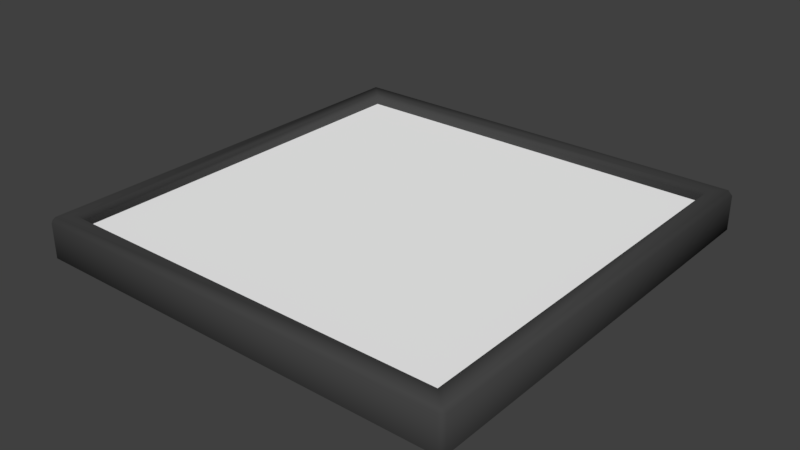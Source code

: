 # Source: tile.blend  (saved by Blender 2.78.0; exported with 4.5.12 LTS)
import bpy
from mathutils import Matrix  # noqa: F401  (used for matrix-valued properties, if any)

bpy.ops.wm.read_factory_settings(use_empty=True)
scene = bpy.context.scene
scene.name = 'Scene'

# ---- collections
col_collection_1 = bpy.data.collections.new('Collection 1'); scene.collection.children.link(col_collection_1)

# ---- materials (node trees are filled in below, after node groups)
mat_picture = bpy.data.materials.new('Picture')
mat_picture.alpha_threshold = 0.0
mat_picture.use_transparent_shadow = False
mat_picture.diffuse_color = (1.0, 1.0, 1.0, 1.0)
mat_picture.specular_color = (0.1, 0.1, 0.1)
mat_picture.roughness = 0.5
mat_frame = bpy.data.materials.new('Frame')
mat_frame.alpha_threshold = 0.0
mat_frame.use_transparent_shadow = False
mat_frame.diffuse_color = (0.0578, 0.0578, 0.0578, 1.0)
mat_frame.specular_color = (0.3, 0.3, 0.3)
mat_frame.roughness = 0.5
mat_frame.line_color = (0.0, 0.0, 0.0, 1.0)

# ---- material node trees

# ---- world
world_world = bpy.data.worlds.new('World'); scene.world = world_world
world_world.color = (0.05088, 0.05088, 0.05088)
world_world.use_sun_shadow = False
world_world.sun_shadow_jitter_overblur = 0.0
world_world.cycles.sampling_method = 'MANUAL'

# ---- meshes
me_picture = bpy.data.meshes.new('Picture')
me_picture.from_pydata([(0.475, -0.475, 0.025), (-0.475, -0.475, 0.025), (0.475, 0.475, 0.025), (-0.475, 0.475, 0.025)], [], [(2, 3, 1, 0)])
_uv = me_picture.uv_layers.new(name='UVMap')
_uv.uv.foreach_set('vector', [1.0, 1.0, 0.0, 1.0, 0.0, 0.0, 1.0, 0.0])
me_picture.materials.append(mat_picture)
me_picture.use_remesh_preserve_volume = False
me_picture.use_remesh_preserve_attributes = False
me_picture.use_mirror_vertex_groups = False
me_picture.update()
me_frame = bpy.data.meshes.new('Frame')
me_frame.from_pydata([(0.45, -0.45, 0.0), (-0.45, -0.45, 0.0), (0.45, 0.45, 0.0), (-0.45, 0.45, 0.0), (0.5, 0.49, 0.04), (0.49, 0.5, 0.04), (0.49, 0.49, 0.05), (0.49, 0.49, -0.05), (0.49, 0.5, -0.04), (0.5, 0.49, -0.04), (0.49, -0.5, 0.04), (0.5, -0.49, 0.04), (0.49, -0.49, 0.05), (0.49, -0.49, -0.05), (0.5, -0.49, -0.04), (0.49, -0.5, -0.04), (-0.49, 0.5, 0.04), (-0.5, 0.49, 0.04), (-0.49, 0.49, 0.05), (-0.49, 0.49, -0.05), (-0.5, 0.49, -0.04), (-0.49, 0.5, -0.04), (-0.49, -0.49, 0.05), (-0.5, -0.49, 0.04), (-0.49, -0.5, 0.04), (-0.49, -0.49, -0.05), (-0.49, -0.5, -0.04), (-0.5, -0.49, -0.04), (0.46, -0.46, 0.05), (0.45, -0.45, 0.04), (-0.45, -0.45, 0.04), (-0.46, -0.46, 0.05), (0.46, 0.46, 0.05), (0.45, 0.45, 0.04), (-0.46, 0.46, 0.05), (-0.45, 0.45, 0.04)], [], [(27, 23, 17, 20), (15, 10, 24, 26), (22, 12, 28, 31), (21, 16, 5, 8), (6, 18, 34, 32), (18, 22, 31, 34), (30, 29, 0, 1), (29, 33, 2, 0), (19, 7, 13, 25), (12, 6, 32, 28), (35, 30, 1, 3), (33, 35, 3, 2), (4, 5, 6), (7, 8, 9), (10, 11, 12), (13, 14, 15), (16, 17, 18), (19, 20, 21), (22, 23, 24), (25, 26, 27), (12, 22, 24, 10), (25, 13, 15, 26), (10, 15, 14, 11), (6, 12, 11, 4), (13, 7, 9, 14), (4, 9, 8, 5), (18, 6, 5, 16), (7, 19, 21, 8), (16, 21, 20, 17), (22, 18, 17, 23), (26, 24, 23, 27), (19, 25, 27, 20), (29, 30, 31, 28), (33, 29, 28, 32), (35, 33, 32, 34), (30, 35, 34, 31), (9, 4, 11, 14)])
me_frame.polygons.foreach_set('use_smooth', [True] * 37)
me_frame.materials.append(mat_frame)
me_frame.use_remesh_preserve_volume = False
me_frame.use_remesh_preserve_attributes = False
me_frame.use_mirror_vertex_groups = False
me_frame.update()

# ---- objects
ob_picture = bpy.data.objects.new('Picture', me_picture)
ob_frame = bpy.data.objects.new('Frame', me_frame)

# ---- transforms, parenting, visibility, modifiers, constraints
ob_picture.location = (0.0, 0.0, 0.0)
ob_picture.lock_rotations_4d = False
ob_picture.empty_display_type = 'ARROWS'
ob_picture.lineart.crease_threshold = 0.0
ob_frame.location = (0.0, 0.0, 0.0)
ob_frame.lock_rotations_4d = False
ob_frame.empty_display_type = 'ARROWS'
ob_frame.lineart.crease_threshold = 0.0

# ---- collection membership
col_collection_1.objects.link(ob_picture)
col_collection_1.objects.link(ob_frame)

# ---- scene / render settings (as saved in the file)
scene.frame_start = 1; scene.frame_end = 250; scene.frame_set(1)
scene.render.engine = 'BLENDER_EEVEE_NEXT'
scene.render.resolution_percentage = 50
scene.render.dither_intensity = 0.0
scene.cycles.use_denoising = False
scene.cycles.samples = 128
scene.cycles.sampling_pattern = 'TABULATED_SOBOL'
scene.cycles.light_sampling_threshold = 0.0
scene.cycles.use_adaptive_sampling = False
scene.cycles.use_light_tree = False
scene.cycles.blur_glossy = 0.0
scene.cycles.sample_clamp_indirect = 0.0
scene.view_settings.view_transform = 'Standard'
bpy.context.view_layer.update()

# ---- added for rendering (the .blend has no active camera and no usable light): camera, sun
cam_auto = bpy.data.cameras.new('AutoCamera')
cam_auto.lens = 50.0
cam_auto.sensor_width = 36.0
cam_auto.clip_end = 1000.0
ob_auto_camera = bpy.data.objects.new('AutoCamera', cam_auto)
scene.collection.objects.link(ob_auto_camera)
ob_auto_camera.location = (1.31173, -1.57408, 1.04939)
ob_auto_camera.rotation_euler = (1.09748, -7.21219e-08, 0.694738)
scene.camera = ob_auto_camera
light_auto_sun = bpy.data.lights.new('AutoSun', 'SUN')
light_auto_sun.energy = 3.0
light_auto_sun.angle = 0.0523599
ob_auto_sun = bpy.data.objects.new('AutoSun', light_auto_sun)
scene.collection.objects.link(ob_auto_sun)
ob_auto_sun.rotation_euler = (0.872665, 0.174533, 0.523599)
bpy.context.view_layer.update()
